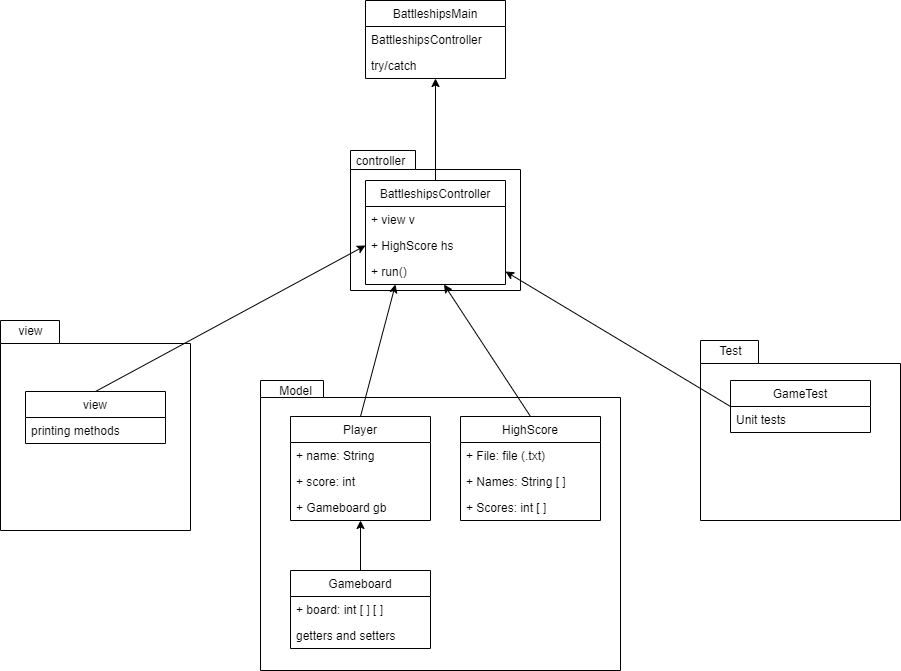

The diagram above was exported from draw.io. Its source (the exported page's mxGraphModel, read from the mxfile embedded in the PNG):
<mxGraphModel dx="1182" dy="1558" grid="1" gridSize="10" guides="1" tooltips="1" connect="1" arrows="1" fold="1" page="1" pageScale="1" pageWidth="1169" pageHeight="826" background="#ffffff" math="0" shadow="0">
  <root>
    <mxCell id="0" />
    <mxCell id="1" parent="0" />
    <mxCell id="cqRGX2xdWEIMKiTKhGeE-42" value="" style="shape=folder;fontStyle=1;spacingTop=10;tabWidth=63;tabHeight=17;tabPosition=left;html=1;" vertex="1" parent="1">
      <mxGeometry x="370" y="350" width="360" height="290" as="geometry" />
    </mxCell>
    <mxCell id="cqRGX2xdWEIMKiTKhGeE-43" value="Model" style="text;html=1;align=center;verticalAlign=middle;resizable=0;points=[];autosize=1;" vertex="1" parent="1">
      <mxGeometry x="380" y="350" width="50" height="20" as="geometry" />
    </mxCell>
    <mxCell id="cqRGX2xdWEIMKiTKhGeE-44" value="" style="shape=folder;fontStyle=1;spacingTop=10;tabWidth=59;tabHeight=23;tabPosition=left;html=1;" vertex="1" parent="1">
      <mxGeometry x="110" y="290" width="190" height="210" as="geometry" />
    </mxCell>
    <mxCell id="cqRGX2xdWEIMKiTKhGeE-45" value="view" style="text;html=1;align=center;verticalAlign=middle;resizable=0;points=[];autosize=1;" vertex="1" parent="1">
      <mxGeometry x="120" y="290" width="40" height="20" as="geometry" />
    </mxCell>
    <mxCell id="cqRGX2xdWEIMKiTKhGeE-48" value="" style="shape=folder;fontStyle=1;spacingTop=10;tabWidth=58;tabHeight=23;tabPosition=left;html=1;" vertex="1" parent="1">
      <mxGeometry x="810" y="310" width="200" height="180" as="geometry" />
    </mxCell>
    <mxCell id="cqRGX2xdWEIMKiTKhGeE-49" value="Test" style="text;html=1;align=center;verticalAlign=middle;resizable=0;points=[];autosize=1;" vertex="1" parent="1">
      <mxGeometry x="820" y="310" width="40" height="20" as="geometry" />
    </mxCell>
    <mxCell id="cqRGX2xdWEIMKiTKhGeE-50" value="" style="shape=folder;fontStyle=1;spacingTop=10;tabWidth=65;tabHeight=19;tabPosition=left;html=1;" vertex="1" parent="1">
      <mxGeometry x="460" y="120" width="170" height="140" as="geometry" />
    </mxCell>
    <mxCell id="cqRGX2xdWEIMKiTKhGeE-53" value="controller" style="text;html=1;align=center;verticalAlign=middle;resizable=0;points=[];autosize=1;" vertex="1" parent="1">
      <mxGeometry x="460" y="120" width="60" height="20" as="geometry" />
    </mxCell>
    <mxCell id="cqRGX2xdWEIMKiTKhGeE-54" value="BattleshipsController" style="swimlane;fontStyle=0;childLayout=stackLayout;horizontal=1;startSize=26;fillColor=none;horizontalStack=0;resizeParent=1;resizeParentMax=0;resizeLast=0;collapsible=1;marginBottom=0;" vertex="1" parent="1">
      <mxGeometry x="475" y="150" width="140" height="104" as="geometry" />
    </mxCell>
    <mxCell id="cqRGX2xdWEIMKiTKhGeE-55" value="+ view v" style="text;strokeColor=none;fillColor=none;align=left;verticalAlign=top;spacingLeft=4;spacingRight=4;overflow=hidden;rotatable=0;points=[[0,0.5],[1,0.5]];portConstraint=eastwest;" vertex="1" parent="cqRGX2xdWEIMKiTKhGeE-54">
      <mxGeometry y="26" width="140" height="26" as="geometry" />
    </mxCell>
    <mxCell id="cqRGX2xdWEIMKiTKhGeE-56" value="+ HighScore hs" style="text;strokeColor=none;fillColor=none;align=left;verticalAlign=top;spacingLeft=4;spacingRight=4;overflow=hidden;rotatable=0;points=[[0,0.5],[1,0.5]];portConstraint=eastwest;" vertex="1" parent="cqRGX2xdWEIMKiTKhGeE-54">
      <mxGeometry y="52" width="140" height="26" as="geometry" />
    </mxCell>
    <mxCell id="cqRGX2xdWEIMKiTKhGeE-57" value="+ run()" style="text;strokeColor=none;fillColor=none;align=left;verticalAlign=top;spacingLeft=4;spacingRight=4;overflow=hidden;rotatable=0;points=[[0,0.5],[1,0.5]];portConstraint=eastwest;" vertex="1" parent="cqRGX2xdWEIMKiTKhGeE-54">
      <mxGeometry y="78" width="140" height="26" as="geometry" />
    </mxCell>
    <mxCell id="cqRGX2xdWEIMKiTKhGeE-58" value="view" style="swimlane;fontStyle=0;childLayout=stackLayout;horizontal=1;startSize=26;fillColor=none;horizontalStack=0;resizeParent=1;resizeParentMax=0;resizeLast=0;collapsible=1;marginBottom=0;" vertex="1" parent="1">
      <mxGeometry x="135" y="361" width="140" height="52" as="geometry" />
    </mxCell>
    <mxCell id="cqRGX2xdWEIMKiTKhGeE-59" value="printing methods" style="text;strokeColor=none;fillColor=none;align=left;verticalAlign=top;spacingLeft=4;spacingRight=4;overflow=hidden;rotatable=0;points=[[0,0.5],[1,0.5]];portConstraint=eastwest;" vertex="1" parent="cqRGX2xdWEIMKiTKhGeE-58">
      <mxGeometry y="26" width="140" height="26" as="geometry" />
    </mxCell>
    <mxCell id="cqRGX2xdWEIMKiTKhGeE-63" value="" style="endArrow=classic;html=1;exitX=0.5;exitY=0;exitDx=0;exitDy=0;entryX=0;entryY=0.5;entryDx=0;entryDy=0;" edge="1" parent="1" source="cqRGX2xdWEIMKiTKhGeE-58" target="cqRGX2xdWEIMKiTKhGeE-56">
      <mxGeometry width="50" height="50" relative="1" as="geometry">
        <mxPoint x="220" y="280" as="sourcePoint" />
        <mxPoint x="270" y="230" as="targetPoint" />
      </mxGeometry>
    </mxCell>
    <mxCell id="cqRGX2xdWEIMKiTKhGeE-64" value="Player" style="swimlane;fontStyle=0;childLayout=stackLayout;horizontal=1;startSize=26;fillColor=none;horizontalStack=0;resizeParent=1;resizeParentMax=0;resizeLast=0;collapsible=1;marginBottom=0;" vertex="1" parent="1">
      <mxGeometry x="400" y="386" width="140" height="104" as="geometry" />
    </mxCell>
    <mxCell id="cqRGX2xdWEIMKiTKhGeE-65" value="+ name: String" style="text;strokeColor=none;fillColor=none;align=left;verticalAlign=top;spacingLeft=4;spacingRight=4;overflow=hidden;rotatable=0;points=[[0,0.5],[1,0.5]];portConstraint=eastwest;" vertex="1" parent="cqRGX2xdWEIMKiTKhGeE-64">
      <mxGeometry y="26" width="140" height="26" as="geometry" />
    </mxCell>
    <mxCell id="cqRGX2xdWEIMKiTKhGeE-66" value="+ score: int" style="text;strokeColor=none;fillColor=none;align=left;verticalAlign=top;spacingLeft=4;spacingRight=4;overflow=hidden;rotatable=0;points=[[0,0.5],[1,0.5]];portConstraint=eastwest;" vertex="1" parent="cqRGX2xdWEIMKiTKhGeE-64">
      <mxGeometry y="52" width="140" height="26" as="geometry" />
    </mxCell>
    <mxCell id="cqRGX2xdWEIMKiTKhGeE-67" value="+ Gameboard gb" style="text;strokeColor=none;fillColor=none;align=left;verticalAlign=top;spacingLeft=4;spacingRight=4;overflow=hidden;rotatable=0;points=[[0,0.5],[1,0.5]];portConstraint=eastwest;" vertex="1" parent="cqRGX2xdWEIMKiTKhGeE-64">
      <mxGeometry y="78" width="140" height="26" as="geometry" />
    </mxCell>
    <mxCell id="cqRGX2xdWEIMKiTKhGeE-68" value="HighScore" style="swimlane;fontStyle=0;childLayout=stackLayout;horizontal=1;startSize=26;fillColor=none;horizontalStack=0;resizeParent=1;resizeParentMax=0;resizeLast=0;collapsible=1;marginBottom=0;" vertex="1" parent="1">
      <mxGeometry x="570" y="386" width="140" height="104" as="geometry" />
    </mxCell>
    <mxCell id="cqRGX2xdWEIMKiTKhGeE-69" value="+ File: file (.txt)" style="text;strokeColor=none;fillColor=none;align=left;verticalAlign=top;spacingLeft=4;spacingRight=4;overflow=hidden;rotatable=0;points=[[0,0.5],[1,0.5]];portConstraint=eastwest;" vertex="1" parent="cqRGX2xdWEIMKiTKhGeE-68">
      <mxGeometry y="26" width="140" height="26" as="geometry" />
    </mxCell>
    <mxCell id="cqRGX2xdWEIMKiTKhGeE-70" value="+ Names: String [ ]" style="text;strokeColor=none;fillColor=none;align=left;verticalAlign=top;spacingLeft=4;spacingRight=4;overflow=hidden;rotatable=0;points=[[0,0.5],[1,0.5]];portConstraint=eastwest;" vertex="1" parent="cqRGX2xdWEIMKiTKhGeE-68">
      <mxGeometry y="52" width="140" height="26" as="geometry" />
    </mxCell>
    <mxCell id="cqRGX2xdWEIMKiTKhGeE-71" value="+ Scores: int [ ]" style="text;strokeColor=none;fillColor=none;align=left;verticalAlign=top;spacingLeft=4;spacingRight=4;overflow=hidden;rotatable=0;points=[[0,0.5],[1,0.5]];portConstraint=eastwest;" vertex="1" parent="cqRGX2xdWEIMKiTKhGeE-68">
      <mxGeometry y="78" width="140" height="26" as="geometry" />
    </mxCell>
    <mxCell id="cqRGX2xdWEIMKiTKhGeE-72" value="" style="endArrow=classic;html=1;exitX=0.5;exitY=0;exitDx=0;exitDy=0;" edge="1" parent="1" source="cqRGX2xdWEIMKiTKhGeE-68" target="cqRGX2xdWEIMKiTKhGeE-57">
      <mxGeometry width="50" height="50" relative="1" as="geometry">
        <mxPoint x="640" y="360" as="sourcePoint" />
        <mxPoint x="690" y="310" as="targetPoint" />
      </mxGeometry>
    </mxCell>
    <mxCell id="cqRGX2xdWEIMKiTKhGeE-73" value="" style="endArrow=classic;html=1;exitX=0.5;exitY=0;exitDx=0;exitDy=0;entryX=0.214;entryY=1;entryDx=0;entryDy=0;entryPerimeter=0;" edge="1" parent="1" source="cqRGX2xdWEIMKiTKhGeE-64" target="cqRGX2xdWEIMKiTKhGeE-57">
      <mxGeometry width="50" height="50" relative="1" as="geometry">
        <mxPoint x="650" y="396" as="sourcePoint" />
        <mxPoint x="563.5172413793102" y="264" as="targetPoint" />
      </mxGeometry>
    </mxCell>
    <mxCell id="cqRGX2xdWEIMKiTKhGeE-74" value="GameTest" style="swimlane;fontStyle=0;childLayout=stackLayout;horizontal=1;startSize=26;fillColor=none;horizontalStack=0;resizeParent=1;resizeParentMax=0;resizeLast=0;collapsible=1;marginBottom=0;" vertex="1" parent="1">
      <mxGeometry x="840" y="350" width="140" height="52" as="geometry" />
    </mxCell>
    <mxCell id="cqRGX2xdWEIMKiTKhGeE-76" value="Unit tests" style="text;strokeColor=none;fillColor=none;align=left;verticalAlign=top;spacingLeft=4;spacingRight=4;overflow=hidden;rotatable=0;points=[[0,0.5],[1,0.5]];portConstraint=eastwest;" vertex="1" parent="cqRGX2xdWEIMKiTKhGeE-74">
      <mxGeometry y="26" width="140" height="26" as="geometry" />
    </mxCell>
    <mxCell id="cqRGX2xdWEIMKiTKhGeE-78" value="" style="endArrow=classic;html=1;exitX=0;exitY=0.5;exitDx=0;exitDy=0;entryX=1;entryY=0.5;entryDx=0;entryDy=0;" edge="1" parent="1" source="cqRGX2xdWEIMKiTKhGeE-74" target="cqRGX2xdWEIMKiTKhGeE-57">
      <mxGeometry width="50" height="50" relative="1" as="geometry">
        <mxPoint x="700" y="290" as="sourcePoint" />
        <mxPoint x="750" y="240" as="targetPoint" />
      </mxGeometry>
    </mxCell>
    <mxCell id="cqRGX2xdWEIMKiTKhGeE-79" value="Gameboard" style="swimlane;fontStyle=0;childLayout=stackLayout;horizontal=1;startSize=26;fillColor=none;horizontalStack=0;resizeParent=1;resizeParentMax=0;resizeLast=0;collapsible=1;marginBottom=0;" vertex="1" parent="1">
      <mxGeometry x="400" y="540" width="140" height="78" as="geometry" />
    </mxCell>
    <mxCell id="cqRGX2xdWEIMKiTKhGeE-80" value="+ board: int [ ] [ ]" style="text;strokeColor=none;fillColor=none;align=left;verticalAlign=top;spacingLeft=4;spacingRight=4;overflow=hidden;rotatable=0;points=[[0,0.5],[1,0.5]];portConstraint=eastwest;" vertex="1" parent="cqRGX2xdWEIMKiTKhGeE-79">
      <mxGeometry y="26" width="140" height="26" as="geometry" />
    </mxCell>
    <mxCell id="cqRGX2xdWEIMKiTKhGeE-81" value="getters and setters" style="text;strokeColor=none;fillColor=none;align=left;verticalAlign=top;spacingLeft=4;spacingRight=4;overflow=hidden;rotatable=0;points=[[0,0.5],[1,0.5]];portConstraint=eastwest;" vertex="1" parent="cqRGX2xdWEIMKiTKhGeE-79">
      <mxGeometry y="52" width="140" height="26" as="geometry" />
    </mxCell>
    <mxCell id="cqRGX2xdWEIMKiTKhGeE-83" value="" style="endArrow=classic;html=1;exitX=0.5;exitY=0;exitDx=0;exitDy=0;" edge="1" parent="1" source="cqRGX2xdWEIMKiTKhGeE-79" target="cqRGX2xdWEIMKiTKhGeE-67">
      <mxGeometry width="50" height="50" relative="1" as="geometry">
        <mxPoint x="460" y="500" as="sourcePoint" />
        <mxPoint x="510" y="450" as="targetPoint" />
      </mxGeometry>
    </mxCell>
    <mxCell id="cqRGX2xdWEIMKiTKhGeE-84" value="BattleshipsMain" style="swimlane;fontStyle=0;childLayout=stackLayout;horizontal=1;startSize=26;fillColor=none;horizontalStack=0;resizeParent=1;resizeParentMax=0;resizeLast=0;collapsible=1;marginBottom=0;" vertex="1" parent="1">
      <mxGeometry x="475" y="-30" width="140" height="78" as="geometry" />
    </mxCell>
    <mxCell id="cqRGX2xdWEIMKiTKhGeE-85" value="BattleshipsController" style="text;strokeColor=none;fillColor=none;align=left;verticalAlign=top;spacingLeft=4;spacingRight=4;overflow=hidden;rotatable=0;points=[[0,0.5],[1,0.5]];portConstraint=eastwest;" vertex="1" parent="cqRGX2xdWEIMKiTKhGeE-84">
      <mxGeometry y="26" width="140" height="26" as="geometry" />
    </mxCell>
    <mxCell id="cqRGX2xdWEIMKiTKhGeE-86" value="try/catch" style="text;strokeColor=none;fillColor=none;align=left;verticalAlign=top;spacingLeft=4;spacingRight=4;overflow=hidden;rotatable=0;points=[[0,0.5],[1,0.5]];portConstraint=eastwest;" vertex="1" parent="cqRGX2xdWEIMKiTKhGeE-84">
      <mxGeometry y="52" width="140" height="26" as="geometry" />
    </mxCell>
    <mxCell id="cqRGX2xdWEIMKiTKhGeE-88" value="" style="endArrow=classic;html=1;exitX=0.5;exitY=0;exitDx=0;exitDy=0;" edge="1" parent="1" source="cqRGX2xdWEIMKiTKhGeE-54" target="cqRGX2xdWEIMKiTKhGeE-86">
      <mxGeometry width="50" height="50" relative="1" as="geometry">
        <mxPoint x="570" y="130" as="sourcePoint" />
        <mxPoint x="620" y="80" as="targetPoint" />
      </mxGeometry>
    </mxCell>
  </root>
</mxGraphModel>